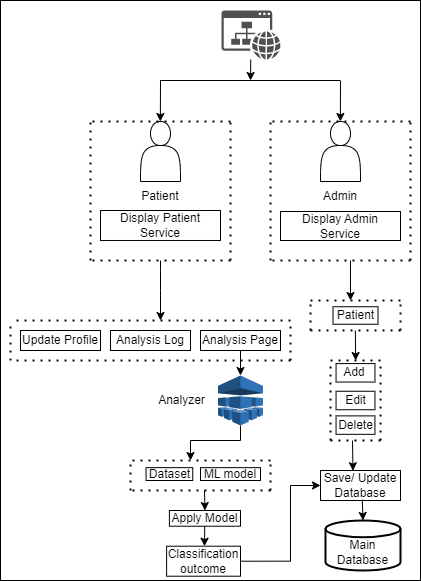

The diagram above was exported from draw.io. Its source (the exported page's mxGraphModel, read from the mxfile embedded in the PNG):
<mxGraphModel dx="1032" dy="465" grid="1" gridSize="10" guides="1" tooltips="1" connect="1" arrows="1" fold="1" page="1" pageScale="1" pageWidth="827" pageHeight="1169" math="0" shadow="0">
  <root>
    <mxCell id="0" />
    <mxCell id="1" parent="0" />
    <mxCell id="nCueEF2vFqSo_ElC6FFf-10" value="" style="rounded=0;whiteSpace=wrap;html=1;" vertex="1" parent="1">
      <mxGeometry x="190" y="100" width="420" height="580" as="geometry" />
    </mxCell>
    <mxCell id="McosGpvNjavmcF9odQ8D-3" value="" style="sketch=0;pointerEvents=1;shadow=0;dashed=0;html=1;strokeColor=none;fillColor=#505050;labelPosition=center;verticalLabelPosition=bottom;verticalAlign=top;outlineConnect=0;align=center;shape=mxgraph.office.concepts.website;" parent="1" vertex="1">
      <mxGeometry x="411" y="110" width="59" height="49" as="geometry" />
    </mxCell>
    <mxCell id="McosGpvNjavmcF9odQ8D-4" value="" style="endArrow=none;html=1;rounded=0;" parent="1" edge="1">
      <mxGeometry width="50" height="50" relative="1" as="geometry">
        <mxPoint x="349.5" y="180" as="sourcePoint" />
        <mxPoint x="529.5" y="180" as="targetPoint" />
      </mxGeometry>
    </mxCell>
    <mxCell id="McosGpvNjavmcF9odQ8D-6" value="" style="endArrow=classic;html=1;rounded=0;" parent="1" source="McosGpvNjavmcF9odQ8D-3" edge="1">
      <mxGeometry width="50" height="50" relative="1" as="geometry">
        <mxPoint x="360" y="240" as="sourcePoint" />
        <mxPoint x="440" y="180" as="targetPoint" />
      </mxGeometry>
    </mxCell>
    <mxCell id="McosGpvNjavmcF9odQ8D-7" value="" style="endArrow=classic;html=1;rounded=0;" parent="1" edge="1">
      <mxGeometry width="50" height="50" relative="1" as="geometry">
        <mxPoint x="350" y="180" as="sourcePoint" />
        <mxPoint x="349.86" y="221" as="targetPoint" />
      </mxGeometry>
    </mxCell>
    <mxCell id="McosGpvNjavmcF9odQ8D-9" value="" style="endArrow=classic;html=1;rounded=0;" parent="1" edge="1">
      <mxGeometry width="50" height="50" relative="1" as="geometry">
        <mxPoint x="530" y="180" as="sourcePoint" />
        <mxPoint x="529.8600000000001" y="221" as="targetPoint" />
      </mxGeometry>
    </mxCell>
    <mxCell id="McosGpvNjavmcF9odQ8D-10" value="" style="shape=actor;whiteSpace=wrap;html=1;" parent="1" vertex="1">
      <mxGeometry x="330" y="221" width="40" height="60" as="geometry" />
    </mxCell>
    <mxCell id="McosGpvNjavmcF9odQ8D-12" value="" style="shape=actor;whiteSpace=wrap;html=1;" parent="1" vertex="1">
      <mxGeometry x="510" y="221" width="40" height="60" as="geometry" />
    </mxCell>
    <mxCell id="McosGpvNjavmcF9odQ8D-13" value="Patient" style="text;html=1;strokeColor=none;fillColor=none;align=center;verticalAlign=middle;whiteSpace=wrap;rounded=0;" parent="1" vertex="1">
      <mxGeometry x="320" y="281" width="60" height="30" as="geometry" />
    </mxCell>
    <mxCell id="McosGpvNjavmcF9odQ8D-15" value="Admin" style="text;html=1;strokeColor=none;fillColor=none;align=center;verticalAlign=middle;whiteSpace=wrap;rounded=0;" parent="1" vertex="1">
      <mxGeometry x="500" y="281" width="60" height="30" as="geometry" />
    </mxCell>
    <mxCell id="McosGpvNjavmcF9odQ8D-18" value="Display Admin Service" style="rounded=0;whiteSpace=wrap;html=1;" parent="1" vertex="1">
      <mxGeometry x="470" y="311" width="120" height="29" as="geometry" />
    </mxCell>
    <mxCell id="McosGpvNjavmcF9odQ8D-33" value="Update Profile" style="rounded=0;whiteSpace=wrap;html=1;" parent="1" vertex="1">
      <mxGeometry x="210" y="430" width="80" height="20" as="geometry" />
    </mxCell>
    <mxCell id="McosGpvNjavmcF9odQ8D-34" value="Analysis Log" style="rounded=0;whiteSpace=wrap;html=1;" parent="1" vertex="1">
      <mxGeometry x="300" y="430" width="80" height="20" as="geometry" />
    </mxCell>
    <mxCell id="McosGpvNjavmcF9odQ8D-35" value="Analysis Page" style="rounded=0;whiteSpace=wrap;html=1;" parent="1" vertex="1">
      <mxGeometry x="390" y="430" width="80" height="20" as="geometry" />
    </mxCell>
    <mxCell id="McosGpvNjavmcF9odQ8D-42" value="Save/ Update Database" style="rounded=0;whiteSpace=wrap;html=1;" parent="1" vertex="1">
      <mxGeometry x="510" y="570" width="80" height="30" as="geometry" />
    </mxCell>
    <mxCell id="McosGpvNjavmcF9odQ8D-43" value="&lt;br&gt;Main Database" style="strokeWidth=2;html=1;shape=mxgraph.flowchart.database;whiteSpace=wrap;" parent="1" vertex="1">
      <mxGeometry x="515" y="620" width="75" height="50" as="geometry" />
    </mxCell>
    <mxCell id="McosGpvNjavmcF9odQ8D-52" value="" style="outlineConnect=0;dashed=0;verticalLabelPosition=bottom;verticalAlign=top;align=center;html=1;shape=mxgraph.aws3.machine_learning;fillColor=#2E73B8;gradientColor=none;" parent="1" vertex="1">
      <mxGeometry x="407.5" y="475" width="45" height="50" as="geometry" />
    </mxCell>
    <mxCell id="McosGpvNjavmcF9odQ8D-53" value="Analyzer" style="text;html=1;align=center;verticalAlign=middle;resizable=0;points=[];autosize=1;strokeColor=none;fillColor=none;" parent="1" vertex="1">
      <mxGeometry x="335.56" y="485" width="70" height="30" as="geometry" />
    </mxCell>
    <mxCell id="McosGpvNjavmcF9odQ8D-54" value="" style="endArrow=classic;html=1;rounded=0;exitX=0.5;exitY=1;exitDx=0;exitDy=0;exitPerimeter=0;" parent="1" source="McosGpvNjavmcF9odQ8D-52" edge="1">
      <mxGeometry width="50" height="50" relative="1" as="geometry">
        <mxPoint x="23.25" y="573.5" as="sourcePoint" />
        <mxPoint x="380" y="560" as="targetPoint" />
        <Array as="points">
          <mxPoint x="430" y="540" />
          <mxPoint x="380" y="540" />
          <mxPoint x="380" y="560" />
        </Array>
      </mxGeometry>
    </mxCell>
    <mxCell id="McosGpvNjavmcF9odQ8D-55" value="" style="group" parent="1" vertex="1" connectable="0">
      <mxGeometry x="280" y="221" width="140" height="139" as="geometry" />
    </mxCell>
    <mxCell id="McosGpvNjavmcF9odQ8D-21" value="" style="endArrow=none;dashed=1;html=1;dashPattern=1 3;strokeWidth=2;rounded=0;" parent="McosGpvNjavmcF9odQ8D-55" edge="1">
      <mxGeometry width="50" height="50" relative="1" as="geometry">
        <mxPoint y="139" as="sourcePoint" />
        <mxPoint as="targetPoint" />
      </mxGeometry>
    </mxCell>
    <mxCell id="McosGpvNjavmcF9odQ8D-22" value="" style="endArrow=none;dashed=1;html=1;dashPattern=1 3;strokeWidth=2;rounded=0;" parent="McosGpvNjavmcF9odQ8D-55" edge="1">
      <mxGeometry width="50" height="50" relative="1" as="geometry">
        <mxPoint x="140" y="139" as="sourcePoint" />
        <mxPoint x="140" as="targetPoint" />
      </mxGeometry>
    </mxCell>
    <mxCell id="McosGpvNjavmcF9odQ8D-27" value="" style="endArrow=none;dashed=1;html=1;dashPattern=1 3;strokeWidth=2;rounded=0;" parent="McosGpvNjavmcF9odQ8D-55" edge="1">
      <mxGeometry width="50" height="50" relative="1" as="geometry">
        <mxPoint x="140" y="139" as="sourcePoint" />
        <mxPoint y="139" as="targetPoint" />
      </mxGeometry>
    </mxCell>
    <mxCell id="McosGpvNjavmcF9odQ8D-28" value="" style="endArrow=none;dashed=1;html=1;dashPattern=1 3;strokeWidth=2;rounded=0;" parent="McosGpvNjavmcF9odQ8D-55" edge="1">
      <mxGeometry width="50" height="50" relative="1" as="geometry">
        <mxPoint x="140" as="sourcePoint" />
        <mxPoint as="targetPoint" />
      </mxGeometry>
    </mxCell>
    <mxCell id="McosGpvNjavmcF9odQ8D-16" value="Display Patient Service" style="rounded=0;whiteSpace=wrap;html=1;" parent="McosGpvNjavmcF9odQ8D-55" vertex="1">
      <mxGeometry x="10" y="89.00052631578949" width="120" height="29.994736842105265" as="geometry" />
    </mxCell>
    <mxCell id="McosGpvNjavmcF9odQ8D-65" value="" style="group" parent="1" vertex="1" connectable="0">
      <mxGeometry x="200" y="420" width="280" height="40" as="geometry" />
    </mxCell>
    <mxCell id="McosGpvNjavmcF9odQ8D-66" value="" style="endArrow=none;dashed=1;html=1;dashPattern=1 3;strokeWidth=2;rounded=0;" parent="McosGpvNjavmcF9odQ8D-65" edge="1">
      <mxGeometry width="50" height="50" relative="1" as="geometry">
        <mxPoint y="40" as="sourcePoint" />
        <mxPoint as="targetPoint" />
      </mxGeometry>
    </mxCell>
    <mxCell id="McosGpvNjavmcF9odQ8D-67" value="" style="endArrow=none;dashed=1;html=1;dashPattern=1 3;strokeWidth=2;rounded=0;" parent="McosGpvNjavmcF9odQ8D-65" edge="1">
      <mxGeometry width="50" height="50" relative="1" as="geometry">
        <mxPoint x="280" y="40" as="sourcePoint" />
        <mxPoint x="280" as="targetPoint" />
      </mxGeometry>
    </mxCell>
    <mxCell id="McosGpvNjavmcF9odQ8D-68" value="" style="endArrow=none;dashed=1;html=1;dashPattern=1 3;strokeWidth=2;rounded=0;" parent="McosGpvNjavmcF9odQ8D-65" edge="1">
      <mxGeometry width="50" height="50" relative="1" as="geometry">
        <mxPoint x="280" y="40" as="sourcePoint" />
        <mxPoint y="40" as="targetPoint" />
      </mxGeometry>
    </mxCell>
    <mxCell id="McosGpvNjavmcF9odQ8D-69" value="" style="endArrow=none;dashed=1;html=1;dashPattern=1 3;strokeWidth=2;rounded=0;" parent="McosGpvNjavmcF9odQ8D-65" edge="1">
      <mxGeometry width="50" height="50" relative="1" as="geometry">
        <mxPoint x="280" as="sourcePoint" />
        <mxPoint as="targetPoint" />
      </mxGeometry>
    </mxCell>
    <mxCell id="McosGpvNjavmcF9odQ8D-80" value="" style="group" parent="1" vertex="1" connectable="0">
      <mxGeometry x="520" y="460" width="50" height="80" as="geometry" />
    </mxCell>
    <mxCell id="McosGpvNjavmcF9odQ8D-81" value="" style="endArrow=none;dashed=1;html=1;dashPattern=1 3;strokeWidth=2;rounded=0;" parent="McosGpvNjavmcF9odQ8D-80" edge="1">
      <mxGeometry width="50" height="50" relative="1" as="geometry">
        <mxPoint y="80" as="sourcePoint" />
        <mxPoint as="targetPoint" />
      </mxGeometry>
    </mxCell>
    <mxCell id="McosGpvNjavmcF9odQ8D-82" value="" style="endArrow=none;dashed=1;html=1;dashPattern=1 3;strokeWidth=2;rounded=0;" parent="McosGpvNjavmcF9odQ8D-80" edge="1">
      <mxGeometry width="50" height="50" relative="1" as="geometry">
        <mxPoint x="50" y="80" as="sourcePoint" />
        <mxPoint x="50" as="targetPoint" />
      </mxGeometry>
    </mxCell>
    <mxCell id="McosGpvNjavmcF9odQ8D-83" value="" style="endArrow=none;dashed=1;html=1;dashPattern=1 3;strokeWidth=2;rounded=0;" parent="McosGpvNjavmcF9odQ8D-80" edge="1">
      <mxGeometry width="50" height="50" relative="1" as="geometry">
        <mxPoint x="50" y="80" as="sourcePoint" />
        <mxPoint y="80" as="targetPoint" />
      </mxGeometry>
    </mxCell>
    <mxCell id="McosGpvNjavmcF9odQ8D-84" value="" style="endArrow=none;dashed=1;html=1;dashPattern=1 3;strokeWidth=2;rounded=0;" parent="McosGpvNjavmcF9odQ8D-80" edge="1">
      <mxGeometry width="50" height="50" relative="1" as="geometry">
        <mxPoint x="50" as="sourcePoint" />
        <mxPoint as="targetPoint" />
      </mxGeometry>
    </mxCell>
    <mxCell id="McosGpvNjavmcF9odQ8D-39" value="Add&amp;nbsp;" style="rounded=0;whiteSpace=wrap;html=1;" parent="McosGpvNjavmcF9odQ8D-80" vertex="1">
      <mxGeometry x="5.555555555555556" y="3.076923076923077" width="38.888888888888886" height="18.461538461538463" as="geometry" />
    </mxCell>
    <mxCell id="McosGpvNjavmcF9odQ8D-40" value="Edit" style="rounded=0;whiteSpace=wrap;html=1;" parent="McosGpvNjavmcF9odQ8D-80" vertex="1">
      <mxGeometry x="5.555555555555556" y="30.769230769230766" width="38.888888888888886" height="18.461538461538463" as="geometry" />
    </mxCell>
    <mxCell id="McosGpvNjavmcF9odQ8D-41" value="Delete" style="rounded=0;whiteSpace=wrap;html=1;" parent="McosGpvNjavmcF9odQ8D-80" vertex="1">
      <mxGeometry x="5.555555555555556" y="55.384615384615394" width="38.888888888888886" height="18.461538461538463" as="geometry" />
    </mxCell>
    <mxCell id="McosGpvNjavmcF9odQ8D-85" value="" style="group" parent="1" vertex="1" connectable="0">
      <mxGeometry x="500" y="400" width="90" height="30" as="geometry" />
    </mxCell>
    <mxCell id="McosGpvNjavmcF9odQ8D-92" value="" style="endArrow=classic;html=1;rounded=0;" parent="McosGpvNjavmcF9odQ8D-85" edge="1">
      <mxGeometry width="50" height="50" relative="1" as="geometry">
        <mxPoint x="40" y="-40" as="sourcePoint" />
        <mxPoint x="40" as="targetPoint" />
      </mxGeometry>
    </mxCell>
    <mxCell id="nCueEF2vFqSo_ElC6FFf-4" value="" style="group" vertex="1" connectable="0" parent="McosGpvNjavmcF9odQ8D-85">
      <mxGeometry width="90" height="30" as="geometry" />
    </mxCell>
    <mxCell id="McosGpvNjavmcF9odQ8D-86" value="" style="endArrow=none;dashed=1;html=1;dashPattern=1 3;strokeWidth=2;rounded=0;" parent="nCueEF2vFqSo_ElC6FFf-4" edge="1">
      <mxGeometry width="50" height="50" relative="1" as="geometry">
        <mxPoint y="30" as="sourcePoint" />
        <mxPoint as="targetPoint" />
      </mxGeometry>
    </mxCell>
    <mxCell id="McosGpvNjavmcF9odQ8D-87" value="" style="endArrow=none;dashed=1;html=1;dashPattern=1 3;strokeWidth=2;rounded=0;" parent="nCueEF2vFqSo_ElC6FFf-4" edge="1">
      <mxGeometry width="50" height="50" relative="1" as="geometry">
        <mxPoint x="90" y="30" as="sourcePoint" />
        <mxPoint x="90" as="targetPoint" />
      </mxGeometry>
    </mxCell>
    <mxCell id="McosGpvNjavmcF9odQ8D-88" value="" style="endArrow=none;dashed=1;html=1;dashPattern=1 3;strokeWidth=2;rounded=0;" parent="nCueEF2vFqSo_ElC6FFf-4" edge="1">
      <mxGeometry width="50" height="50" relative="1" as="geometry">
        <mxPoint x="90" y="30" as="sourcePoint" />
        <mxPoint y="30" as="targetPoint" />
      </mxGeometry>
    </mxCell>
    <mxCell id="McosGpvNjavmcF9odQ8D-89" value="" style="endArrow=none;dashed=1;html=1;dashPattern=1 3;strokeWidth=2;rounded=0;" parent="nCueEF2vFqSo_ElC6FFf-4" edge="1">
      <mxGeometry width="50" height="50" relative="1" as="geometry">
        <mxPoint x="90" as="sourcePoint" />
        <mxPoint as="targetPoint" />
      </mxGeometry>
    </mxCell>
    <mxCell id="McosGpvNjavmcF9odQ8D-36" value="Patient" style="rounded=0;whiteSpace=wrap;html=1;" parent="nCueEF2vFqSo_ElC6FFf-4" vertex="1">
      <mxGeometry x="22.5" y="6.25" width="45" height="17.5" as="geometry" />
    </mxCell>
    <mxCell id="McosGpvNjavmcF9odQ8D-90" value="" style="endArrow=classic;html=1;rounded=0;" parent="1" edge="1">
      <mxGeometry width="50" height="50" relative="1" as="geometry">
        <mxPoint x="350" y="360" as="sourcePoint" />
        <mxPoint x="350" y="420" as="targetPoint" />
        <Array as="points">
          <mxPoint x="350" y="370" />
          <mxPoint x="350" y="390" />
        </Array>
      </mxGeometry>
    </mxCell>
    <mxCell id="McosGpvNjavmcF9odQ8D-93" value="" style="endArrow=classic;html=1;rounded=0;" parent="1" edge="1">
      <mxGeometry width="50" height="50" relative="1" as="geometry">
        <mxPoint x="544.8299999999999" y="429.9999999999999" as="sourcePoint" />
        <mxPoint x="545.17" y="460" as="targetPoint" />
      </mxGeometry>
    </mxCell>
    <mxCell id="McosGpvNjavmcF9odQ8D-94" value="" style="endArrow=classic;html=1;rounded=0;entryX=0.406;entryY=0.008;entryDx=0;entryDy=0;entryPerimeter=0;" parent="1" target="McosGpvNjavmcF9odQ8D-42" edge="1">
      <mxGeometry width="50" height="50" relative="1" as="geometry">
        <mxPoint x="542" y="540" as="sourcePoint" />
        <mxPoint x="560" y="319.9999999999999" as="targetPoint" />
      </mxGeometry>
    </mxCell>
    <mxCell id="McosGpvNjavmcF9odQ8D-96" value="" style="endArrow=classic;html=1;rounded=0;entryX=0.5;entryY=0;entryDx=0;entryDy=0;entryPerimeter=0;exitX=0.522;exitY=0.97;exitDx=0;exitDy=0;exitPerimeter=0;" parent="1" source="McosGpvNjavmcF9odQ8D-42" target="McosGpvNjavmcF9odQ8D-43" edge="1">
      <mxGeometry width="50" height="50" relative="1" as="geometry">
        <mxPoint x="450" y="640" as="sourcePoint" />
        <mxPoint x="500" y="590" as="targetPoint" />
      </mxGeometry>
    </mxCell>
    <mxCell id="McosGpvNjavmcF9odQ8D-98" value="" style="endArrow=classic;html=1;rounded=0;entryX=0.5;entryY=0;entryDx=0;entryDy=0;entryPerimeter=0;exitX=0.5;exitY=1;exitDx=0;exitDy=0;" parent="1" source="McosGpvNjavmcF9odQ8D-35" target="McosGpvNjavmcF9odQ8D-52" edge="1">
      <mxGeometry width="50" height="50" relative="1" as="geometry">
        <mxPoint x="280" y="520" as="sourcePoint" />
        <mxPoint x="160" y="710" as="targetPoint" />
        <Array as="points" />
      </mxGeometry>
    </mxCell>
    <mxCell id="McosGpvNjavmcF9odQ8D-99" style="edgeStyle=orthogonalEdgeStyle;rounded=0;orthogonalLoop=1;jettySize=auto;html=1;exitX=1;exitY=0.5;exitDx=0;exitDy=0;entryX=0;entryY=0.5;entryDx=0;entryDy=0;" parent="1" source="McosGpvNjavmcF9odQ8D-51" target="McosGpvNjavmcF9odQ8D-42" edge="1">
      <mxGeometry relative="1" as="geometry">
        <Array as="points">
          <mxPoint x="480" y="661" />
          <mxPoint x="480" y="585" />
        </Array>
      </mxGeometry>
    </mxCell>
    <mxCell id="nCueEF2vFqSo_ElC6FFf-2" value="" style="group" vertex="1" connectable="0" parent="1">
      <mxGeometry x="460" y="221" width="140" height="139" as="geometry" />
    </mxCell>
    <mxCell id="McosGpvNjavmcF9odQ8D-25" value="" style="endArrow=none;dashed=1;html=1;dashPattern=1 3;strokeWidth=2;rounded=0;" parent="nCueEF2vFqSo_ElC6FFf-2" edge="1">
      <mxGeometry width="50" height="50" relative="1" as="geometry">
        <mxPoint y="139" as="sourcePoint" />
        <mxPoint as="targetPoint" />
      </mxGeometry>
    </mxCell>
    <mxCell id="McosGpvNjavmcF9odQ8D-26" value="" style="endArrow=none;dashed=1;html=1;dashPattern=1 3;strokeWidth=2;rounded=0;" parent="nCueEF2vFqSo_ElC6FFf-2" edge="1">
      <mxGeometry width="50" height="50" relative="1" as="geometry">
        <mxPoint x="140" y="139" as="sourcePoint" />
        <mxPoint x="140" as="targetPoint" />
      </mxGeometry>
    </mxCell>
    <mxCell id="McosGpvNjavmcF9odQ8D-31" value="" style="endArrow=none;dashed=1;html=1;dashPattern=1 3;strokeWidth=2;rounded=0;" parent="nCueEF2vFqSo_ElC6FFf-2" edge="1">
      <mxGeometry width="50" height="50" relative="1" as="geometry">
        <mxPoint x="140" y="139" as="sourcePoint" />
        <mxPoint y="139" as="targetPoint" />
      </mxGeometry>
    </mxCell>
    <mxCell id="McosGpvNjavmcF9odQ8D-32" value="" style="endArrow=none;dashed=1;html=1;dashPattern=1 3;strokeWidth=2;rounded=0;" parent="nCueEF2vFqSo_ElC6FFf-2" edge="1">
      <mxGeometry width="50" height="50" relative="1" as="geometry">
        <mxPoint x="140" as="sourcePoint" />
        <mxPoint as="targetPoint" />
      </mxGeometry>
    </mxCell>
    <mxCell id="McosGpvNjavmcF9odQ8D-47" value="Dataset" style="rounded=0;whiteSpace=wrap;html=1;" parent="1" vertex="1">
      <mxGeometry x="335.56" y="567.14" width="46.67" height="12.86" as="geometry" />
    </mxCell>
    <mxCell id="McosGpvNjavmcF9odQ8D-48" value="ML model" style="rounded=0;whiteSpace=wrap;html=1;" parent="1" vertex="1">
      <mxGeometry x="390" y="567.14" width="60" height="12.86" as="geometry" />
    </mxCell>
    <mxCell id="McosGpvNjavmcF9odQ8D-49" value="Apply Model" style="rounded=0;whiteSpace=wrap;html=1;" parent="1" vertex="1">
      <mxGeometry x="358.89" y="610" width="71.11" height="15.71" as="geometry" />
    </mxCell>
    <mxCell id="McosGpvNjavmcF9odQ8D-51" value="Classification outcome" style="rounded=0;whiteSpace=wrap;html=1;" parent="1" vertex="1">
      <mxGeometry x="356.11" y="645.71" width="73.89" height="30" as="geometry" />
    </mxCell>
    <mxCell id="McosGpvNjavmcF9odQ8D-61" value="" style="endArrow=classic;html=1;rounded=0;entryX=0.5;entryY=0;entryDx=0;entryDy=0;" parent="1" target="McosGpvNjavmcF9odQ8D-49" edge="1">
      <mxGeometry width="50" height="50" relative="1" as="geometry">
        <mxPoint x="394" y="590" as="sourcePoint" />
        <mxPoint x="327.77777777777777" y="584.2857142857143" as="targetPoint" />
      </mxGeometry>
    </mxCell>
    <mxCell id="McosGpvNjavmcF9odQ8D-64" value="" style="endArrow=classic;html=1;rounded=0;" parent="1" edge="1">
      <mxGeometry width="50" height="50" relative="1" as="geometry">
        <mxPoint x="394.2422222222222" y="625.7142857142858" as="sourcePoint" />
        <mxPoint x="394" y="645.71" as="targetPoint" />
      </mxGeometry>
    </mxCell>
    <mxCell id="McosGpvNjavmcF9odQ8D-57" value="" style="endArrow=none;dashed=1;html=1;dashPattern=1 3;strokeWidth=2;rounded=0;" parent="1" edge="1">
      <mxGeometry width="50" height="50" relative="1" as="geometry">
        <mxPoint x="320" y="590" as="sourcePoint" />
        <mxPoint x="320" y="560" as="targetPoint" />
      </mxGeometry>
    </mxCell>
    <mxCell id="McosGpvNjavmcF9odQ8D-58" value="" style="endArrow=none;dashed=1;html=1;dashPattern=1 3;strokeWidth=2;rounded=0;" parent="1" edge="1">
      <mxGeometry width="50" height="50" relative="1" as="geometry">
        <mxPoint x="460" y="590" as="sourcePoint" />
        <mxPoint x="460" y="560" as="targetPoint" />
      </mxGeometry>
    </mxCell>
    <mxCell id="McosGpvNjavmcF9odQ8D-59" value="" style="endArrow=none;dashed=1;html=1;dashPattern=1 3;strokeWidth=2;rounded=0;" parent="1" edge="1">
      <mxGeometry width="50" height="50" relative="1" as="geometry">
        <mxPoint x="460" y="590.0042857142856" as="sourcePoint" />
        <mxPoint x="320" y="590.0042857142856" as="targetPoint" />
      </mxGeometry>
    </mxCell>
    <mxCell id="McosGpvNjavmcF9odQ8D-60" value="" style="endArrow=none;dashed=1;html=1;dashPattern=1 3;strokeWidth=2;rounded=0;" parent="1" edge="1">
      <mxGeometry width="50" height="50" relative="1" as="geometry">
        <mxPoint x="460" y="560" as="sourcePoint" />
        <mxPoint x="320" y="560" as="targetPoint" />
      </mxGeometry>
    </mxCell>
  </root>
</mxGraphModel>